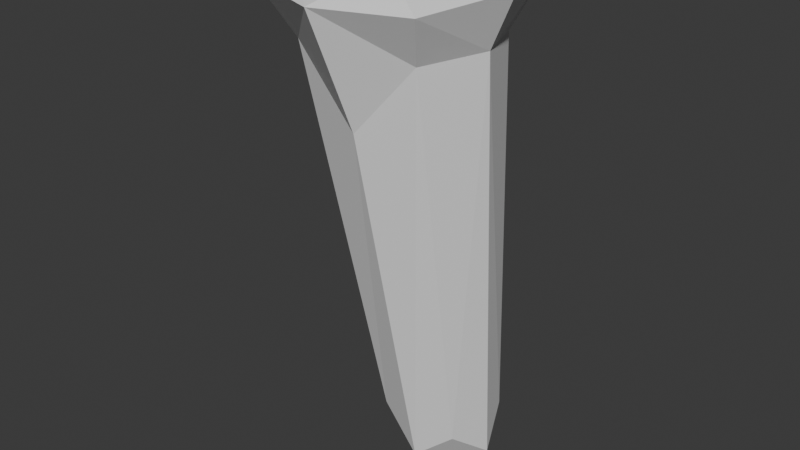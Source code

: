# Source: torch.blend  (saved by Blender 4.0.36; exported with 4.5.12 LTS)
import bpy
from mathutils import Matrix  # noqa: F401  (used for matrix-valued properties, if any)

bpy.ops.wm.read_factory_settings(use_empty=True)
scene = bpy.context.scene
scene.name = 'Scene'

# ---- collections
col_collection = bpy.data.collections.new('Collection'); scene.collection.children.link(col_collection)

# ---- materials (node trees are filled in below, after node groups)
mat_material = bpy.data.materials.new('Material')
mat_material.alpha_threshold = 0.0
mat_material.use_transparent_shadow = False
mat_material.roughness = 0.5
mat_material.line_color = (0.0, 0.0, 0.0, 1.0)

# ---- material node trees
mat_material.use_nodes = True; mat_material.node_tree.nodes.clear()
_N = mat_material.node_tree.nodes; _L = mat_material.node_tree.links
n0 = _N.new('ShaderNodeOutputMaterial'); n0.name = 'Material Output'; n0.location = (300, 300)
n1 = _N.new('ShaderNodeBsdfPrincipled'); n1.name = 'Principled BSDF'; n1.location = (10, 300)
n1.inputs[3].default_value = 1.45
_L.new(n1.outputs[0], n0.inputs[0])
n0.is_active_output = True

# ---- world
world_world = bpy.data.worlds.new('World'); scene.world = world_world
world_world.use_nodes = True; world_world.node_tree.nodes.clear()
_N = world_world.node_tree.nodes; _L = world_world.node_tree.links
n0 = _N.new('ShaderNodeOutputWorld'); n0.name = 'World Output'; n0.location = (300, 300)
n1 = _N.new('ShaderNodeBackground'); n1.name = 'Background'; n1.location = (10, 300)
n1.inputs[0].default_value = (0.05088, 0.05088, 0.05088, 1.0)
_L.new(n1.outputs[0], n0.inputs[0])
n0.is_active_output = True
world_world.color = (0.05088, 0.05088, 0.05088)
world_world.use_sun_shadow = False
world_world.sun_shadow_jitter_overblur = 0.0

# ---- meshes
me_cube = bpy.data.meshes.new('Cube')
me_cube.from_pydata([(0.9253, 0.7587, 4.892), (1.25, 0.5, 0.7676), (0.9253, -0.7587, 4.892), (1.25, -0.5, 0.7676), (-0.592, 0.7587, 4.892), (0.25, 0.5, 0.7676), (-0.592, -0.7587, 4.892), (0.25, -0.5, 0.7676), (1.127, 1.127, 6.237), (1.127, -1.127, 6.237), (-1.127, 1.127, 6.237), (-1.127, -1.127, 6.237), (0.9141, 0.9141, 6.82), (0.9141, -0.9141, 6.82), (-0.9141, 0.9141, 6.82), (-0.9141, -0.9141, 6.82), (0.1952, 1.583e-08, 0.3802), (0.8048, 0.6096, 0.3802), (1.139, 0.6496, 2.612), (-0.1604, -0.6496, 2.612), (1.139, -0.6496, 2.612), (-0.1604, 0.6496, 2.612), (0.1667, -1.043, 4.892), (1.21, -5.588e-09, 4.892), (0.8048, -0.6096, 0.3802), (-0.8765, 3.725e-09, 4.892), (0.1667, 1.043, 4.892), (1.414, -1.863e-09, 0.3802), (0.0, -1.549, 6.237), (1.549, -2.049e-08, 6.237), (-1.549, 0.0, 6.237), (2.049e-08, 1.549, 6.237), (0.9635, 0.9427, 5.944), (0.9635, -0.9427, 5.944), (-0.9219, 0.9427, 5.944), (-0.9219, -0.9427, 5.944), (-2.421e-08, -1.114, 6.875), (1.114, -3.166e-08, 6.875), (-1.114, -2.608e-08, 6.875), (0.0, 1.114, 6.875), (-1.155, -1.155, 6.559), (-1.155, 1.155, 6.559), (1.155, -1.155, 6.559), (1.155, 1.155, 6.559), (1.317, -1.374e-08, 5.944), (0.4946, -0.8939, 2.573), (-0.3993, 0.0, 2.573), (0.9198, -5.588e-09, -0.4326), (1.388, 1.863e-09, 2.573), (0.4946, 0.8939, 2.573), (-1.589, 7.451e-09, 6.565), (0.02083, 1.296, 5.944), (0.02083, -1.296, 5.944), (-1.275, 1.863e-09, 5.944), (-1.49e-08, 1.863e-09, 6.99), (5.588e-09, -1.589, 6.565), (0.0, 1.589, 6.565), (1.589, -9.313e-09, 6.565)], [], [(2, 23, 44, 33), (23, 0, 32, 44), (44, 32, 8, 29), (33, 44, 29, 9), (3, 20, 45, 24), (20, 2, 22, 45), (45, 22, 6, 19), (24, 45, 19, 7), (7, 19, 46, 16), (19, 6, 25, 46), (46, 25, 4, 21), (16, 46, 21, 5), (5, 17, 47, 16), (17, 1, 27, 47), (47, 27, 3, 24), (16, 47, 24, 7), (1, 18, 48, 27), (18, 0, 23, 48), (48, 23, 2, 20), (27, 48, 20, 3), (5, 21, 49, 17), (21, 4, 26, 49), (49, 26, 0, 18), (17, 49, 18, 1), (10, 30, 50, 41), (30, 11, 40, 50), (50, 40, 15, 38), (41, 50, 38, 14), (0, 26, 51, 32), (26, 4, 34, 51), (51, 34, 10, 31), (32, 51, 31, 8), (6, 22, 52, 35), (22, 2, 33, 52), (52, 33, 9, 28), (35, 52, 28, 11), (4, 25, 53, 34), (25, 6, 35, 53), (53, 35, 11, 30), (34, 53, 30, 10), (12, 39, 54, 37), (39, 14, 38, 54), (54, 38, 15, 36), (37, 54, 36, 13), (11, 28, 55, 40), (28, 9, 42, 55), (55, 42, 13, 36), (40, 55, 36, 15), (8, 31, 56, 43), (31, 10, 41, 56), (56, 41, 14, 39), (43, 56, 39, 12), (9, 29, 57, 42), (29, 8, 43, 57), (57, 43, 12, 37), (42, 57, 37, 13)])
_uv = me_cube.uv_layers.new(name='UVMap')
_uv.uv.foreach_set('vector', [0.5833, 0.75, 0.5833, 0.625, 0.6198, 0.625, 0.6198, 0.75, 0.5833, 0.625, 0.5833, 0.5, 0.6198, 0.5, 0.6198, 0.625, 0.6198, 0.625, 0.6198, 0.5, 0.625, 0.5, 0.625, 0.625, 0.6198, 0.75, 0.6198, 0.625, 0.625, 0.625, 0.625, 0.75, 0.375, 0.75, 0.4948, 0.75, 0.4957, 0.875, 0.375, 0.875, 0.4948, 0.75, 0.5833, 0.75, 0.5868, 0.875, 0.4957, 0.875, 0.4957, 0.875, 0.5868, 0.875, 0.625, 1.0, 0.5, 1.0, 0.375, 0.875, 0.4957, 0.875, 0.5, 1.0, 0.375, 1.0, 0.375, 0.0, 0.5, 0.0, 0.4957, 0.125, 0.375, 0.125, 0.5, 0.0, 0.625, 0.0, 0.5868, 0.125, 0.4957, 0.125, 0.4957, 0.125, 0.5868, 0.125, 0.5833, 0.25, 0.4948, 0.25, 0.375, 0.125, 0.4957, 0.125, 0.4948, 0.25, 0.375, 0.25, 0.125, 0.5, 0.25, 0.5, 0.25, 0.625, 0.125, 0.625, 0.25, 0.5, 0.375, 0.5, 0.375, 0.625, 0.25, 0.625, 0.25, 0.625, 0.375, 0.625, 0.375, 0.75, 0.25, 0.75, 0.125, 0.625, 0.25, 0.625, 0.25, 0.75, 0.125, 0.75, 0.375, 0.5, 0.4948, 0.5, 0.4948, 0.625, 0.375, 0.625, 0.4948, 0.5, 0.5833, 0.5, 0.5833, 0.625, 0.4948, 0.625, 0.4948, 0.625, 0.5833, 0.625, 0.5833, 0.75, 0.4948, 0.75, 0.375, 0.625, 0.4948, 0.625, 0.4948, 0.75, 0.375, 0.75, 0.375, 0.25, 0.4948, 0.25, 0.4948, 0.375, 0.375, 0.375, 0.4948, 0.25, 0.5833, 0.25, 0.5833, 0.375, 0.4948, 0.375, 0.4948, 0.375, 0.5833, 0.375, 0.5833, 0.5, 0.4948, 0.5, 0.375, 0.375, 0.4948, 0.375, 0.4948, 0.5, 0.375, 0.5, 0.625, 0.25, 0.625, 0.125, 0.625, 0.125, 0.625, 0.25, 0.625, 0.125, 0.625, 0.0, 0.625, 0.0, 0.625, 0.125, 0.625, 0.125, 0.625, 0.0, 0.625, 0.0, 0.625, 0.125, 0.625, 0.25, 0.625, 0.125, 0.625, 0.125, 0.625, 0.25, 0.5833, 0.5, 0.5833, 0.375, 0.6198, 0.375, 0.6198, 0.5, 0.5833, 0.375, 0.5833, 0.25, 0.6198, 0.25, 0.6198, 0.375, 0.6198, 0.375, 0.6198, 0.25, 0.625, 0.25, 0.625, 0.375, 0.6198, 0.5, 0.6198, 0.375, 0.625, 0.375, 0.625, 0.5, 0.625, 1.0, 0.5868, 0.875, 0.6207, 0.875, 0.625, 1.0, 0.5868, 0.875, 0.5833, 0.75, 0.6198, 0.75, 0.6207, 0.875, 0.6207, 0.875, 0.6198, 0.75, 0.625, 0.75, 0.625, 0.875, 0.625, 1.0, 0.6207, 0.875, 0.625, 0.875, 0.625, 1.0, 0.5833, 0.25, 0.5868, 0.125, 0.6207, 0.125, 0.6198, 0.25, 0.5868, 0.125, 0.625, 0.0, 0.625, 0.0, 0.6207, 0.125, 0.6207, 0.125, 0.625, 0.0, 0.625, 0.0, 0.625, 0.125, 0.6198, 0.25, 0.6207, 0.125, 0.625, 0.125, 0.625, 0.25, 0.625, 0.5, 0.75, 0.5, 0.7535, 0.625, 0.6597, 0.625, 0.75, 0.5, 0.875, 0.5, 0.875, 0.625, 0.7535, 0.625, 0.7535, 0.625, 0.875, 0.625, 0.875, 0.75, 0.75, 0.75, 0.6597, 0.625, 0.7535, 0.625, 0.75, 0.75, 0.625, 0.75, 0.625, 1.0, 0.625, 0.875, 0.625, 0.875, 0.625, 1.0, 0.625, 0.875, 0.625, 0.75, 0.6259, 0.75, 0.625, 0.875, 0.625, 0.875, 0.6259, 0.75, 0.625, 0.75, 0.625, 0.875, 0.625, 1.0, 0.625, 0.875, 0.625, 0.875, 0.625, 1.0, 0.625, 0.5, 0.625, 0.375, 0.625, 0.375, 0.6259, 0.5, 0.625, 0.375, 0.625, 0.25, 0.625, 0.25, 0.625, 0.375, 0.625, 0.375, 0.625, 0.25, 0.625, 0.25, 0.625, 0.375, 0.6259, 0.5, 0.625, 0.375, 0.625, 0.375, 0.625, 0.5, 0.625, 0.75, 0.625, 0.625, 0.6285, 0.625, 0.6259, 0.75, 0.625, 0.625, 0.625, 0.5, 0.6259, 0.5, 0.6285, 0.625, 0.6285, 0.625, 0.6259, 0.5, 0.625, 0.5, 0.6597, 0.625, 0.6259, 0.75, 0.6285, 0.625, 0.6597, 0.625, 0.625, 0.75])
me_cube.materials.append(mat_material)
me_cube.use_mirror_vertex_groups = False
me_cube.update()

# ---- objects
ob_cube = bpy.data.objects.new('Cube', me_cube)

# ---- transforms, parenting, visibility, modifiers, constraints
ob_cube.location = (0.0, 0.0, 0.0)
ob_cube.lock_rotations_4d = False
ob_cube.empty_display_type = 'ARROWS'
ob_cube.lineart.crease_threshold = 0.0
_m = ob_cube.modifiers.new('Decimate', 'DECIMATE')
_m.ratio = 0.4932

# ---- collection membership
col_collection.objects.link(ob_cube)

# ---- scene / render settings (as saved in the file)
scene.frame_start = 1; scene.frame_end = 250; scene.frame_set(1)
scene.render.engine = 'BLENDER_EEVEE_NEXT'
scene.cycles.sampling_pattern = 'TABULATED_SOBOL'
bpy.context.view_layer.update()

# ---- added for rendering (the .blend has no active camera and no usable light): camera, sun
cam_auto = bpy.data.cameras.new('AutoCamera')
cam_auto.lens = 50.0
cam_auto.sensor_width = 36.0
cam_auto.clip_end = 1000.0
ob_auto_camera = bpy.data.objects.new('AutoCamera', cam_auto)
scene.collection.objects.link(ob_auto_camera)
ob_auto_camera.location = (8.01825, -9.64412, 9.69834)
ob_auto_camera.rotation_euler = (1.09748, -7.21219e-08, 0.694738)
scene.camera = ob_auto_camera
light_auto_sun = bpy.data.lights.new('AutoSun', 'SUN')
light_auto_sun.energy = 3.0
light_auto_sun.angle = 0.0523599
ob_auto_sun = bpy.data.objects.new('AutoSun', light_auto_sun)
scene.collection.objects.link(ob_auto_sun)
ob_auto_sun.rotation_euler = (0.872665, 0.174533, 0.523599)
bpy.context.view_layer.update()
